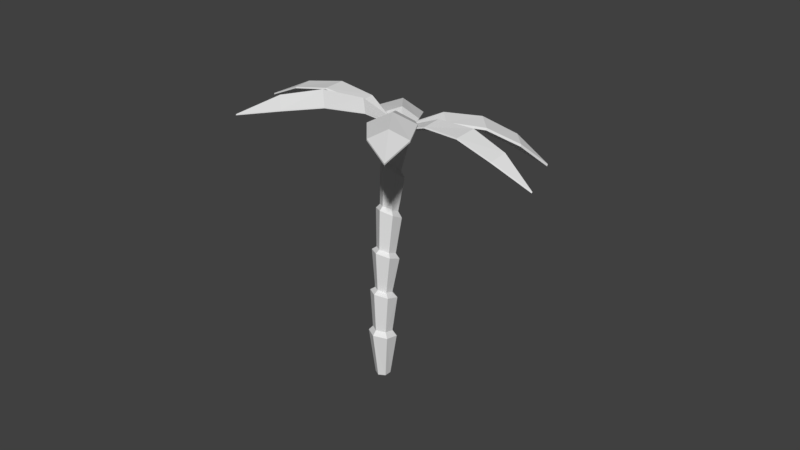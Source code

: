 # Source: Tree1.blend  (saved by Blender 2.79.0; exported with 4.5.12 LTS)
import bpy
from mathutils import Matrix  # noqa: F401  (used for matrix-valued properties, if any)

bpy.ops.wm.read_factory_settings(use_empty=True)
scene = bpy.context.scene
scene.name = 'Scene'

# ---- collections
col_collection_1 = bpy.data.collections.new('Collection 1'); scene.collection.children.link(col_collection_1)

# ---- world
world_world = bpy.data.worlds.new('World'); scene.world = world_world
world_world.color = (0.05088, 0.05088, 0.05088)
world_world.use_sun_shadow = False
world_world.sun_shadow_jitter_overblur = 0.0
world_world.cycles.sampling_method = 'MANUAL'

# ---- meshes
me_plane_004 = bpy.data.meshes.new('Plane.004')
me_plane_004.from_pydata([(-1.0, -0.2562, 0.3901), (1.0, 0.0, 0.4529), (-1.0, 0.2562, 0.3901), (-1.0, 0.0, 0.4597), (-0.5, -0.8053, 1.111), (0.0, -1.0, 1.293), (0.5, -0.8251, 0.9909), (0.5, 0.8251, 0.9909), (0.0, 1.0, 1.293), (-0.5, 0.8053, 1.111), (0.5, 0.0, 1.396), (0.0, 0.0, 1.752), (-0.5, 0.0, 1.504), (-1.0, 1.63e-09, 0.4098), (-1.0, -0.2562, 0.3402), (0.4998, -0.8251, 0.941), (0.9998, 1.63e-09, 0.403), (-0.5002, 0.8053, 1.061), (-1.0, 0.2562, 0.3402), (-0.5002, 1.63e-09, 1.454), (-0.5002, -0.8053, 1.061), (-0.0001922, -1.0, 1.243), (0.4998, 0.8251, 0.941), (-0.0001922, 1.0, 1.243), (0.4998, 1.63e-09, 1.347), (-0.0001922, 1.63e-09, 1.703), (-1.004, 0.8029, 0.1819), (-1.329, -5.851, -1.149), (-0.8581, 0.6947, 0.203), (-0.9326, 0.7355, 0.2605), (-1.276, -0.866, 0.5133), (-1.435, -2.507, 0.3327), (-1.478, -4.133, -0.3059), (-1.009, -4.481, -0.2378), (-0.8669, -2.929, 0.4153), (-0.8186, -1.206, 0.5798), (-1.253, -4.385, 0.1248), (-1.162, -2.806, 0.8236), (-1.057, -1.111, 0.9315), (-0.9308, 0.7503, 0.1897), (-1.002, 0.8176, 0.1111), (-1.476, -4.118, -0.3767), (-1.328, -5.836, -1.22), (-0.8168, -1.191, 0.509), (-0.8563, 0.7095, 0.1322), (-1.055, -1.096, 0.8607), (-1.275, -0.8512, 0.4425), (-1.434, -2.492, 0.2619), (-1.007, -4.466, -0.3086), (-0.8651, -2.914, 0.3445), (-1.251, -4.37, 0.05396), (-1.16, -2.791, 0.7528), (-0.9876, 0.1746, 0.3557), (-2.956, 0.06957, -0.8871), (-0.9842, -0.3214, 0.2276), (-0.9896, -0.09079, 0.3579), (-1.521, 0.5657, 0.8688), (-2.023, 0.7483, 0.7811), (-2.498, 0.694, 0.1406), (-2.487, -0.9032, -0.2719), (-2.01, -1.188, 0.2811), (-1.51, -0.9934, 0.4662), (-2.514, -0.206, 0.3201), (-2.041, -0.3346, 0.9684), (-1.536, -0.3122, 1.042), (-0.9836, -0.06435, 0.2574), (-0.9817, 0.2011, 0.2552), (-2.492, 0.7205, 0.0401), (-2.95, 0.09601, -0.9876), (-1.504, -0.9669, 0.3657), (-0.9782, -0.295, 0.1271), (-1.53, -0.2858, 0.9414), (-1.515, 0.5921, 0.7683), (-2.017, 0.7747, 0.6806), (-2.481, -0.8768, -0.3724), (-2.004, -1.161, 0.1806), (-2.508, -0.1795, 0.2196), (-2.035, -0.3082, 0.8679), (-0.9104, -0.2357, 0.1493), (-0.4654, 6.424, 0.9337), (-1.054, -0.1089, 0.2028), (-0.9807, -0.1809, 0.2449), (-0.6118, 1.19, 0.9787), (-0.4244, 2.77, 1.312), (-0.3512, 4.502, 1.206), (-0.8137, 4.91, 1.378), (-0.985, 3.265, 1.521), (-1.063, 1.588, 1.147), (-0.5736, 4.655, 1.693), (-0.6946, 2.96, 1.872), (-0.8289, 1.34, 1.452), (-0.9823, -0.1734, 0.1779), (-0.912, -0.2281, 0.0823), (-0.3527, 4.509, 1.139), (-0.4669, 6.431, 0.8667), (-1.065, 1.596, 1.08), (-1.056, -0.1013, 0.1358), (-0.8305, 1.348, 1.385), (-0.6134, 1.197, 0.9117), (-0.4259, 2.777, 1.245), (-0.8153, 4.917, 1.311), (-0.9866, 3.272, 1.454), (-0.5751, 4.663, 1.626), (-0.6962, 2.968, 1.805), (-1.03, -0.1863, 0.1439), (0.4311, -4.885, 0.04758), (-0.9284, 0.156, 0.2968), (-0.983, -0.03142, 0.2868), (-0.825, -1.935, 0.6093), (-0.5202, -3.322, 0.6667), (-0.1155, -4.348, 0.3729), (0.2119, -3.246, 0.8651), (-0.1233, -1.986, 1.263), (-0.5054, -0.8597, 1.09), (0.02602, -3.892, 1.006), (-0.3469, -2.762, 1.404), (-0.6868, -1.49, 1.225), (-0.9796, -0.01512, 0.2229), (-1.027, -0.17, 0.08006), (-0.112, -4.332, 0.309), (0.4346, -4.869, -0.01631), (-0.5019, -0.8434, 1.026), (-0.9249, 0.1723, 0.2329), (-0.6833, -1.473, 1.161), (-0.8215, -1.919, 0.5454), (-0.5167, -3.306, 0.6028), (0.2154, -3.23, 0.8012), (-0.1198, -1.97, 1.199), (0.02951, -3.876, 0.9419), (-0.3434, -2.745, 1.34), (-0.9169, 0.1127, 0.2913), (-2.29, 5.072, -0.3618), (-1.024, -0.2255, 0.1761), (-0.9751, -0.0619, 0.3012), (-1.18, 1.701, 0.9493), (-1.48, 3.099, 1.006), (-1.826, 4.291, 0.5095), (-2.17, 3.202, 0.1387), (-1.898, 1.779, 0.5561), (-1.516, 0.6383, 0.5874), (-2.025, 3.714, 0.7173), (-1.72, 2.402, 1.227), (-1.374, 1.139, 1.15), (-0.9706, -0.05747, 0.2394), (-0.9125, 0.1172, 0.2295), (-1.821, 4.295, 0.4477), (-2.286, 5.077, -0.4236), (-1.511, 0.6427, 0.5256), (-1.019, -0.2211, 0.1143), (-1.37, 1.143, 1.088), (-1.175, 1.706, 0.8875), (-1.476, 3.103, 0.9437), (-2.165, 3.206, 0.07687), (-1.893, 1.783, 0.4943), (-2.02, 3.718, 0.6555), (-1.715, 2.407, 1.165)], [], [(10, 7, 1), (6, 10, 1), (0, 3, 12, 4), (4, 12, 11, 5), (5, 11, 10, 6), (3, 2, 9, 12), (12, 9, 8, 11), (11, 8, 7, 10), (24, 16, 22), (15, 16, 24), (14, 20, 19, 13), (20, 21, 25, 19), (21, 15, 24, 25), (13, 19, 17, 18), (19, 25, 23, 17), (25, 24, 22, 23), (4, 5, 21, 20), (2, 3, 13, 18), (3, 0, 14, 13), (5, 6, 15, 21), (1, 7, 22, 16), (6, 1, 16, 15), (7, 8, 23, 22), (0, 4, 20, 14), (9, 2, 18, 17), (8, 9, 17, 23), (36, 33, 27), (32, 36, 27), (26, 29, 38, 30), (30, 38, 37, 31), (31, 37, 36, 32), (29, 28, 35, 38), (38, 35, 34, 37), (37, 34, 33, 36), (50, 42, 48), (41, 42, 50), (40, 46, 45, 39), (46, 47, 51, 45), (47, 41, 50, 51), (39, 45, 43, 44), (45, 51, 49, 43), (51, 50, 48, 49), (34, 35, 43, 49), (30, 31, 47, 46), (28, 29, 39, 44), (29, 26, 40, 39), (31, 32, 41, 47), (27, 33, 48, 42), (32, 27, 42, 41), (33, 34, 49, 48), (26, 30, 46, 40), (35, 28, 44, 43), (62, 59, 53), (58, 62, 53), (52, 55, 64, 56), (56, 64, 63, 57), (57, 63, 62, 58), (55, 54, 61, 64), (64, 61, 60, 63), (63, 60, 59, 62), (76, 68, 74), (67, 68, 76), (66, 72, 71, 65), (72, 73, 77, 71), (73, 67, 76, 77), (65, 71, 69, 70), (71, 77, 75, 69), (77, 76, 74, 75), (53, 59, 74, 68), (58, 53, 68, 67), (59, 60, 75, 74), (52, 56, 72, 66), (61, 54, 70, 69), (60, 61, 69, 75), (56, 57, 73, 72), (54, 55, 65, 70), (55, 52, 66, 65), (57, 58, 67, 73), (88, 85, 79), (84, 88, 79), (78, 81, 90, 82), (82, 90, 89, 83), (83, 89, 88, 84), (81, 80, 87, 90), (90, 87, 86, 89), (89, 86, 85, 88), (102, 94, 100), (93, 94, 102), (92, 98, 97, 91), (98, 99, 103, 97), (99, 93, 102, 103), (91, 97, 95, 96), (97, 103, 101, 95), (103, 102, 100, 101), (79, 85, 100, 94), (84, 79, 94, 93), (85, 86, 101, 100), (78, 82, 98, 92), (87, 80, 96, 95), (86, 87, 95, 101), (82, 83, 99, 98), (80, 81, 91, 96), (81, 78, 92, 91), (83, 84, 93, 99), (114, 111, 105), (110, 114, 105), (104, 107, 116, 108), (108, 116, 115, 109), (109, 115, 114, 110), (107, 106, 113, 116), (116, 113, 112, 115), (115, 112, 111, 114), (128, 120, 126), (119, 120, 128), (118, 124, 123, 117), (124, 125, 129, 123), (125, 119, 128, 129), (117, 123, 121, 122), (123, 129, 127, 121), (129, 128, 126, 127), (106, 107, 117, 122), (107, 104, 118, 117), (109, 110, 119, 125), (105, 111, 126, 120), (110, 105, 120, 119), (111, 112, 127, 126), (104, 108, 124, 118), (113, 106, 122, 121), (112, 113, 121, 127), (108, 109, 125, 124), (140, 137, 131), (136, 140, 131), (130, 133, 142, 134), (134, 142, 141, 135), (135, 141, 140, 136), (133, 132, 139, 142), (142, 139, 138, 141), (141, 138, 137, 140), (154, 146, 152), (145, 146, 154), (144, 150, 149, 143), (150, 151, 155, 149), (151, 145, 154, 155), (143, 149, 147, 148), (149, 155, 153, 147), (155, 154, 152, 153), (134, 135, 151, 150), (132, 133, 143, 148), (133, 130, 144, 143), (135, 136, 145, 151), (131, 137, 152, 146), (136, 131, 146, 145), (137, 138, 153, 152), (130, 134, 150, 144), (139, 132, 148, 147), (138, 139, 147, 153)])
me_plane_004.use_remesh_preserve_volume = False
me_plane_004.use_remesh_preserve_attributes = False
me_plane_004.use_mirror_vertex_groups = False
me_plane_004.update()
me_cylinder = bpy.data.meshes.new('Cylinder')
me_cylinder.from_pydata([(-6.147e-09, 0.6906, -1.0), (0.03102, 0.9069, 1.149), (0.5981, 0.3453, -1.0), (0.8038, 0.4252, 1.175), (0.5981, -0.3453, -1.0), (0.7728, -0.4817, 1.255), (-6.652e-08, -0.6906, -1.0), (-0.03102, -0.9069, 1.309), (-0.5981, -0.3453, -1.0), (-0.8038, -0.4252, 1.283), (-0.5981, 0.3453, -1.0), (-0.7728, 0.4817, 1.203), (1.149, 0.608, 0.9224), (0.04434, 1.297, 0.8855), (1.105, -0.6886, 1.037), (-0.04434, -1.297, 1.114), (-1.149, -0.608, 1.078), (-1.105, 0.6886, 0.9631), (0.6923, 0.5617, 3.009), (0.02416, 0.9951, 2.973), (0.6505, -0.2268, 3.119), (-0.05949, -0.5819, 3.192), (-0.7276, -0.1485, 3.156), (-0.6858, 0.64, 3.046), (1.154, 0.707, 2.8), (0.1016, 1.39, 2.743), (1.088, -0.5349, 2.973), (-0.03011, -1.094, 3.088), (-1.082, -0.4116, 3.031), (-1.017, 0.8302, 2.858), (0.8298, 0.8868, 4.809), (0.09047, 1.367, 4.754), (0.7824, 0.02006, 4.972), (-0.004308, -0.3666, 5.08), (-0.7437, 0.1135, 5.025), (-0.6963, 0.9802, 4.862), (1.168, 0.9895, 4.59), (0.108, 1.678, 4.511), (1.1, -0.2534, 4.824), (-0.02789, -0.8078, 4.979), (-1.088, -0.1194, 4.9), (-1.02, 1.123, 4.666), (0.8227, 1.233, 6.677), (0.1299, 1.682, 6.605), (0.7773, 0.429, 6.871), (0.03912, 0.07315, 6.992), (-0.6537, 0.5215, 6.92), (-0.6083, 1.326, 6.726), (1.166, 1.315, 6.414), (0.1842, 1.95, 6.311), (1.101, 0.1751, 6.688), (0.05551, -0.329, 6.86), (-0.9261, 0.3063, 6.757), (-0.8618, 1.446, 6.483), (0.8132, 1.642, 8.415), (0.1786, 2.09, 8.296), (0.731, 0.9081, 8.685), (0.0142, 0.6232, 8.837), (-0.6204, 1.072, 8.719), (-0.5382, 1.805, 8.448), (1.188, 1.655, 8.135), (0.2791, 2.297, 7.965), (1.07, 0.6047, 8.522), (0.04379, 0.1967, 8.74), (-0.8649, 0.8392, 8.57), (-0.7472, 1.889, 8.183), (0.5301, 2.068, 10.06), (0.2048, 2.297, 9.999), (0.488, 1.692, 10.2), (0.1206, 1.546, 10.28), (-0.2047, 1.776, 10.22), (-0.1625, 2.151, 10.08), (1.286, 2.27, 9.754), (0.389, 2.903, 9.587), (1.169, 1.233, 10.14), (0.1568, 0.8308, 10.35), (-0.7397, 1.465, 10.18), (-0.6236, 2.501, 9.802), (0.54, 2.12, 10.2), (0.2148, 2.35, 10.14), (0.4979, 1.744, 10.34), (0.1305, 1.598, 10.42), (-0.1947, 1.828, 10.36), (-0.1526, 2.204, 10.22)], [], [(0, 13, 12, 2), (2, 12, 14, 4), (4, 14, 15, 6), (6, 15, 16, 8), (7, 5, 26, 27), (8, 16, 17, 10), (10, 17, 13, 0), (0, 2, 4, 6, 8, 10), (1, 3, 12, 13), (3, 5, 14, 12), (5, 7, 15, 14), (7, 9, 16, 15), (9, 11, 17, 16), (11, 1, 13, 17), (18, 19, 37, 36), (3, 1, 25, 24), (1, 11, 29, 25), (9, 7, 27, 28), (5, 3, 24, 26), (11, 9, 28, 29), (19, 18, 24, 25), (18, 20, 26, 24), (20, 21, 27, 26), (21, 22, 28, 27), (22, 23, 29, 28), (23, 19, 25, 29), (31, 35, 53, 49), (19, 23, 41, 37), (22, 21, 39, 40), (20, 18, 36, 38), (23, 22, 40, 41), (21, 20, 38, 39), (31, 30, 36, 37), (30, 32, 38, 36), (32, 33, 39, 38), (33, 34, 40, 39), (34, 35, 41, 40), (35, 31, 37, 41), (43, 47, 65, 61), (34, 33, 51, 52), (32, 30, 48, 50), (35, 34, 52, 53), (33, 32, 50, 51), (30, 31, 49, 48), (43, 42, 48, 49), (42, 44, 50, 48), (44, 45, 51, 50), (45, 46, 52, 51), (46, 47, 53, 52), (47, 43, 49, 53), (55, 59, 77, 73), (46, 45, 63, 64), (44, 42, 60, 62), (47, 46, 64, 65), (45, 44, 62, 63), (42, 43, 61, 60), (55, 54, 60, 61), (54, 56, 62, 60), (56, 57, 63, 62), (57, 58, 64, 63), (58, 59, 65, 64), (59, 55, 61, 65), (70, 69, 81, 82), (58, 57, 75, 76), (56, 54, 72, 74), (59, 58, 76, 77), (57, 56, 74, 75), (54, 55, 73, 72), (67, 66, 72, 73), (66, 68, 74, 72), (68, 69, 75, 74), (69, 70, 76, 75), (70, 71, 77, 76), (71, 67, 73, 77), (78, 79, 83, 82, 81, 80), (68, 66, 78, 80), (71, 70, 82, 83), (69, 68, 80, 81), (66, 67, 79, 78), (67, 71, 83, 79)])
me_cylinder.use_remesh_preserve_volume = False
me_cylinder.use_remesh_preserve_attributes = False
me_cylinder.use_mirror_vertex_groups = False
me_cylinder.update()

# ---- objects
ob_plane_003 = bpy.data.objects.new('Plane.003', me_plane_004)
ob_cylinder = bpy.data.objects.new('Cylinder', me_cylinder)

# ---- transforms, parenting, visibility, modifiers, constraints
ob_plane_003.location = (-3.322, -1.729, 15.7)
ob_plane_003.rotation_euler = (0.06418, -0.1347, 4.005)
ob_plane_003.scale = (4.855, 1.413, 1.413)
ob_plane_003.lineart.crease_threshold = 0.0
ob_cylinder.location = (-0.2893, 0.3498, 0.3815)
ob_cylinder.scale = (0.7, 0.7, 1.5)
ob_cylinder.lineart.crease_threshold = 0.0

# ---- collection membership
col_collection_1.objects.link(ob_plane_003)
col_collection_1.objects.link(ob_cylinder)

# ---- scene / render settings (as saved in the file)
scene.frame_start = 1; scene.frame_end = 250; scene.frame_set(1)
scene.render.engine = 'BLENDER_EEVEE_NEXT'
scene.render.resolution_percentage = 50
scene.render.dither_intensity = 0.0
scene.cycles.use_denoising = False
scene.cycles.samples = 128
scene.cycles.sampling_pattern = 'TABULATED_SOBOL'
scene.cycles.use_adaptive_sampling = False
scene.cycles.use_light_tree = False
scene.cycles.blur_glossy = 0.0
scene.cycles.sample_clamp_indirect = 0.0
scene.view_settings.view_transform = 'Standard'
bpy.context.view_layer.update()

# ---- added for rendering (the .blend has no active camera and no usable light): camera, sun
cam_auto = bpy.data.cameras.new('AutoCamera')
cam_auto.lens = 50.0
cam_auto.sensor_width = 36.0
cam_auto.clip_end = 1000.0
ob_auto_camera = bpy.data.objects.new('AutoCamera', cam_auto)
scene.collection.objects.link(ob_auto_camera)
ob_auto_camera.location = (39.1099, -45.2021, 40.4465)
ob_auto_camera.rotation_euler = (1.09748, -7.21219e-08, 0.694738)
scene.camera = ob_auto_camera
light_auto_sun = bpy.data.lights.new('AutoSun', 'SUN')
light_auto_sun.energy = 3.0
light_auto_sun.angle = 0.0523599
ob_auto_sun = bpy.data.objects.new('AutoSun', light_auto_sun)
scene.collection.objects.link(ob_auto_sun)
ob_auto_sun.rotation_euler = (0.872665, 0.174533, 0.523599)
bpy.context.view_layer.update()
